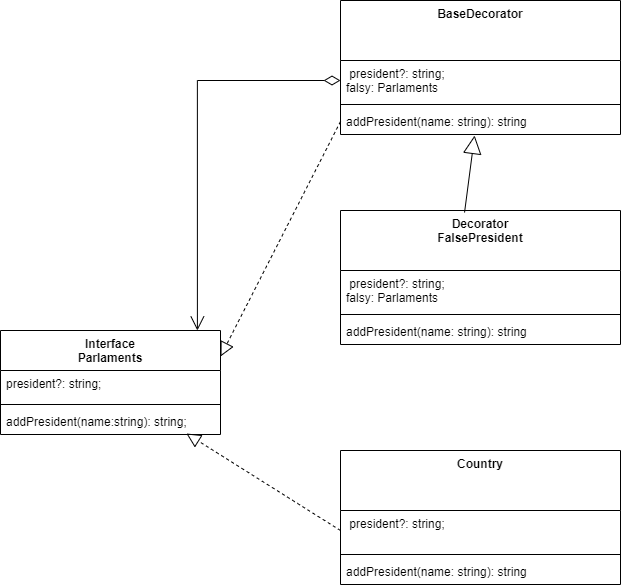

The diagram above was exported from draw.io. Its source (the exported page's mxGraphModel, read from the mxfile embedded in the PNG):
<mxGraphModel dx="1035" dy="1738" grid="1" gridSize="10" guides="1" tooltips="1" connect="1" arrows="1" fold="1" page="1" pageScale="1" pageWidth="827" pageHeight="1169" math="0" shadow="0">
  <root>
    <mxCell id="0" />
    <mxCell id="1" parent="0" />
    <mxCell id="cr2Lya3zAr_lEIgt7p4U-1" value="Interface&#10;Parlaments" style="swimlane;fontStyle=1;align=center;verticalAlign=top;childLayout=stackLayout;horizontal=1;startSize=40;horizontalStack=0;resizeParent=1;resizeParentMax=0;resizeLast=0;collapsible=1;marginBottom=0;" parent="1" vertex="1">
      <mxGeometry x="20" y="190" width="220" height="104" as="geometry" />
    </mxCell>
    <mxCell id="cr2Lya3zAr_lEIgt7p4U-2" value="president?: string;" style="text;strokeColor=none;fillColor=none;align=left;verticalAlign=top;spacingLeft=4;spacingRight=4;overflow=hidden;rotatable=0;points=[[0,0.5],[1,0.5]];portConstraint=eastwest;" parent="cr2Lya3zAr_lEIgt7p4U-1" vertex="1">
      <mxGeometry y="40" width="220" height="30" as="geometry" />
    </mxCell>
    <mxCell id="cr2Lya3zAr_lEIgt7p4U-3" value="" style="line;strokeWidth=1;fillColor=none;align=left;verticalAlign=middle;spacingTop=-1;spacingLeft=3;spacingRight=3;rotatable=0;labelPosition=right;points=[];portConstraint=eastwest;strokeColor=inherit;" parent="cr2Lya3zAr_lEIgt7p4U-1" vertex="1">
      <mxGeometry y="70" width="220" height="8" as="geometry" />
    </mxCell>
    <mxCell id="cr2Lya3zAr_lEIgt7p4U-4" value="addPresident(name:string): string; " style="text;strokeColor=none;fillColor=none;align=left;verticalAlign=top;spacingLeft=4;spacingRight=4;overflow=hidden;rotatable=0;points=[[0,0.5],[1,0.5]];portConstraint=eastwest;" parent="cr2Lya3zAr_lEIgt7p4U-1" vertex="1">
      <mxGeometry y="78" width="220" height="26" as="geometry" />
    </mxCell>
    <mxCell id="cr2Lya3zAr_lEIgt7p4U-5" value="Decorator&#10;FalsePresident" style="swimlane;fontStyle=1;align=center;verticalAlign=top;childLayout=stackLayout;horizontal=1;startSize=60;horizontalStack=0;resizeParent=1;resizeParentMax=0;resizeLast=0;collapsible=1;marginBottom=0;" parent="1" vertex="1">
      <mxGeometry x="360" y="70" width="280" height="134" as="geometry" />
    </mxCell>
    <mxCell id="cr2Lya3zAr_lEIgt7p4U-6" value=" president?: string;&#10;falsy: Parlaments" style="text;strokeColor=none;fillColor=none;align=left;verticalAlign=top;spacingLeft=4;spacingRight=4;overflow=hidden;rotatable=0;points=[[0,0.5],[1,0.5]];portConstraint=eastwest;" parent="cr2Lya3zAr_lEIgt7p4U-5" vertex="1">
      <mxGeometry y="60" width="280" height="40" as="geometry" />
    </mxCell>
    <mxCell id="cr2Lya3zAr_lEIgt7p4U-7" value="" style="line;strokeWidth=1;fillColor=none;align=left;verticalAlign=middle;spacingTop=-1;spacingLeft=3;spacingRight=3;rotatable=0;labelPosition=right;points=[];portConstraint=eastwest;strokeColor=inherit;" parent="cr2Lya3zAr_lEIgt7p4U-5" vertex="1">
      <mxGeometry y="100" width="280" height="8" as="geometry" />
    </mxCell>
    <mxCell id="cr2Lya3zAr_lEIgt7p4U-8" value="addPresident(name: string): string " style="text;strokeColor=none;fillColor=none;align=left;verticalAlign=top;spacingLeft=4;spacingRight=4;overflow=hidden;rotatable=0;points=[[0,0.5],[1,0.5]];portConstraint=eastwest;" parent="cr2Lya3zAr_lEIgt7p4U-5" vertex="1">
      <mxGeometry y="108" width="280" height="26" as="geometry" />
    </mxCell>
    <mxCell id="cr2Lya3zAr_lEIgt7p4U-9" value="Country" style="swimlane;fontStyle=1;align=center;verticalAlign=top;childLayout=stackLayout;horizontal=1;startSize=60;horizontalStack=0;resizeParent=1;resizeParentMax=0;resizeLast=0;collapsible=1;marginBottom=0;" parent="1" vertex="1">
      <mxGeometry x="360" y="310" width="280" height="134" as="geometry" />
    </mxCell>
    <mxCell id="cr2Lya3zAr_lEIgt7p4U-10" value=" president?: string;" style="text;strokeColor=none;fillColor=none;align=left;verticalAlign=top;spacingLeft=4;spacingRight=4;overflow=hidden;rotatable=0;points=[[0,0.5],[1,0.5]];portConstraint=eastwest;" parent="cr2Lya3zAr_lEIgt7p4U-9" vertex="1">
      <mxGeometry y="60" width="280" height="40" as="geometry" />
    </mxCell>
    <mxCell id="cr2Lya3zAr_lEIgt7p4U-11" value="" style="line;strokeWidth=1;fillColor=none;align=left;verticalAlign=middle;spacingTop=-1;spacingLeft=3;spacingRight=3;rotatable=0;labelPosition=right;points=[];portConstraint=eastwest;strokeColor=inherit;" parent="cr2Lya3zAr_lEIgt7p4U-9" vertex="1">
      <mxGeometry y="100" width="280" height="8" as="geometry" />
    </mxCell>
    <mxCell id="cr2Lya3zAr_lEIgt7p4U-12" value="addPresident(name: string): string " style="text;strokeColor=none;fillColor=none;align=left;verticalAlign=top;spacingLeft=4;spacingRight=4;overflow=hidden;rotatable=0;points=[[0,0.5],[1,0.5]];portConstraint=eastwest;" parent="cr2Lya3zAr_lEIgt7p4U-9" vertex="1">
      <mxGeometry y="108" width="280" height="26" as="geometry" />
    </mxCell>
    <mxCell id="cr2Lya3zAr_lEIgt7p4U-13" value="" style="endArrow=block;dashed=1;endFill=0;endSize=12;html=1;rounded=0;entryX=0.845;entryY=0.962;entryDx=0;entryDy=0;entryPerimeter=0;exitX=0;exitY=0.5;exitDx=0;exitDy=0;" parent="1" source="cr2Lya3zAr_lEIgt7p4U-10" target="cr2Lya3zAr_lEIgt7p4U-4" edge="1">
      <mxGeometry width="160" relative="1" as="geometry">
        <mxPoint x="120" y="390" as="sourcePoint" />
        <mxPoint x="280" y="390" as="targetPoint" />
      </mxGeometry>
    </mxCell>
    <mxCell id="cr2Lya3zAr_lEIgt7p4U-14" value="" style="endArrow=block;dashed=1;endFill=0;endSize=12;html=1;rounded=0;entryX=1;entryY=0.25;entryDx=0;entryDy=0;exitX=0;exitY=0.5;exitDx=0;exitDy=0;" parent="1" source="8lzBmvRoRVlIS2KmFgE4-4" target="cr2Lya3zAr_lEIgt7p4U-1" edge="1">
      <mxGeometry width="160" relative="1" as="geometry">
        <mxPoint x="90" y="420" as="sourcePoint" />
        <mxPoint x="250" y="420" as="targetPoint" />
      </mxGeometry>
    </mxCell>
    <mxCell id="cr2Lya3zAr_lEIgt7p4U-15" value="" style="endArrow=open;html=1;endSize=12;startArrow=diamondThin;startSize=14;startFill=0;edgeStyle=orthogonalEdgeStyle;align=left;verticalAlign=bottom;rounded=0;entryX=0.895;entryY=0;entryDx=0;entryDy=0;entryPerimeter=0;exitX=0;exitY=0.5;exitDx=0;exitDy=0;" parent="1" source="8lzBmvRoRVlIS2KmFgE4-2" target="cr2Lya3zAr_lEIgt7p4U-1" edge="1">
      <mxGeometry x="-1" y="50" relative="1" as="geometry">
        <mxPoint x="180" y="110" as="sourcePoint" />
        <mxPoint x="340" y="110" as="targetPoint" />
        <Array as="points">
          <mxPoint x="217" y="-60" />
        </Array>
        <mxPoint x="-30" y="10" as="offset" />
      </mxGeometry>
    </mxCell>
    <mxCell id="8lzBmvRoRVlIS2KmFgE4-1" value="BaseDecorator" style="swimlane;fontStyle=1;align=center;verticalAlign=top;childLayout=stackLayout;horizontal=1;startSize=60;horizontalStack=0;resizeParent=1;resizeParentMax=0;resizeLast=0;collapsible=1;marginBottom=0;" vertex="1" parent="1">
      <mxGeometry x="360" y="-140" width="280" height="134" as="geometry" />
    </mxCell>
    <mxCell id="8lzBmvRoRVlIS2KmFgE4-2" value=" president?: string;&#10;falsy: Parlaments" style="text;strokeColor=none;fillColor=none;align=left;verticalAlign=top;spacingLeft=4;spacingRight=4;overflow=hidden;rotatable=0;points=[[0,0.5],[1,0.5]];portConstraint=eastwest;" vertex="1" parent="8lzBmvRoRVlIS2KmFgE4-1">
      <mxGeometry y="60" width="280" height="40" as="geometry" />
    </mxCell>
    <mxCell id="8lzBmvRoRVlIS2KmFgE4-3" value="" style="line;strokeWidth=1;fillColor=none;align=left;verticalAlign=middle;spacingTop=-1;spacingLeft=3;spacingRight=3;rotatable=0;labelPosition=right;points=[];portConstraint=eastwest;strokeColor=inherit;" vertex="1" parent="8lzBmvRoRVlIS2KmFgE4-1">
      <mxGeometry y="100" width="280" height="8" as="geometry" />
    </mxCell>
    <mxCell id="8lzBmvRoRVlIS2KmFgE4-4" value="addPresident(name: string): string " style="text;strokeColor=none;fillColor=none;align=left;verticalAlign=top;spacingLeft=4;spacingRight=4;overflow=hidden;rotatable=0;points=[[0,0.5],[1,0.5]];portConstraint=eastwest;" vertex="1" parent="8lzBmvRoRVlIS2KmFgE4-1">
      <mxGeometry y="108" width="280" height="26" as="geometry" />
    </mxCell>
    <mxCell id="8lzBmvRoRVlIS2KmFgE4-5" value="" style="endArrow=block;endSize=16;endFill=0;html=1;rounded=0;entryX=0.479;entryY=1.038;entryDx=0;entryDy=0;entryPerimeter=0;exitX=0.443;exitY=0.015;exitDx=0;exitDy=0;exitPerimeter=0;" edge="1" parent="1" source="cr2Lya3zAr_lEIgt7p4U-5" target="8lzBmvRoRVlIS2KmFgE4-4">
      <mxGeometry x="-1" y="130" width="160" relative="1" as="geometry">
        <mxPoint x="430" y="40" as="sourcePoint" />
        <mxPoint x="590" y="40" as="targetPoint" />
        <mxPoint x="-5" y="9" as="offset" />
      </mxGeometry>
    </mxCell>
  </root>
</mxGraphModel>